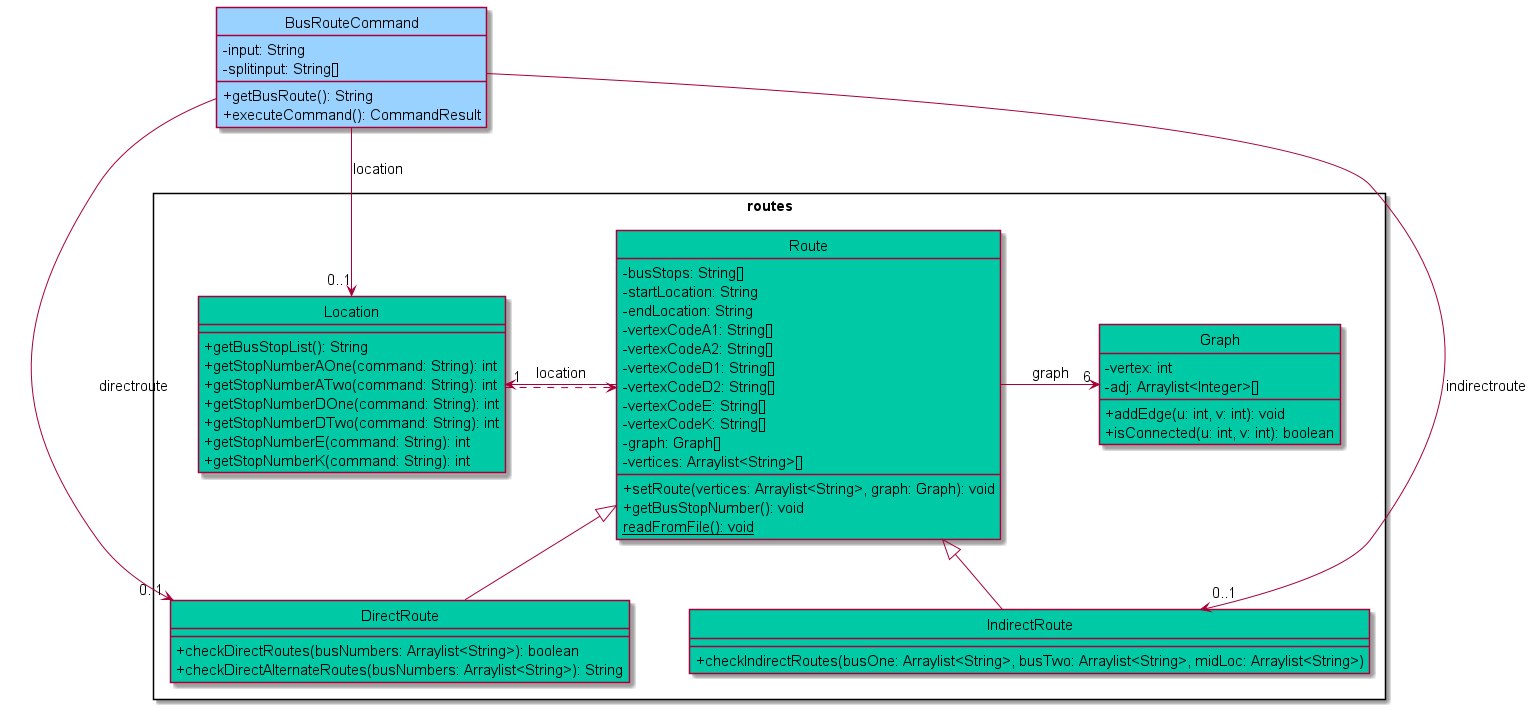

The diagram above was rendered by PlantUML. Its source (embedded in the PNG):
@startuml
'https://plantuml.com/sequence-diagram

!include Style.puml

skinparam classAttributeIconSize 0

hide circle

class BusRouteCommand

package "routes" <<rectangle>> {
  class Location
  class Route
  class Graph
  class DirectRoute
  class IndirectRoute
}

class BusRouteCommand COMMANDS_COLOR {
   -input: String
   -splitinput: String[]
   +getBusRoute(): String
   +executeCommand(): CommandResult
}

class Location ROUTES_COLOR {
   +getBusStopList(): String
   +getStopNumberAOne(command: String): int
   +getStopNumberATwo(command: String): int
   +getStopNumberDOne(command: String): int
   +getStopNumberDTwo(command: String): int
   +getStopNumberE(command: String): int
   +getStopNumberK(command: String): int
}

class Route ROUTES_COLOR {
   -busStops: String[]
   -startLocation: String
   -endLocation: String
   -vertexCodeA1: String[]
   -vertexCodeA2: String[]
   -vertexCodeD1: String[]
   -vertexCodeD2: String[]
   -vertexCodeE: String[]
   -vertexCodeK: String[]
   -graph: Graph[]
   -vertices: Arraylist<String>[]
   +setRoute(vertices: Arraylist<String>, graph: Graph): void
   +getBusStopNumber(): void
   {static} readFromFile(): void
}

class DirectRoute ROUTES_COLOR {
   +checkDirectRoutes(busNumbers: Arraylist<String>): boolean
   +checkDirectAlternateRoutes(busNumbers: Arraylist<String>): String
}

class IndirectRoute ROUTES_COLOR {
   +checkIndirectRoutes(busOne: Arraylist<String>, busTwo: Arraylist<String>, midLoc: Arraylist<String>)
}

class Graph ROUTES_COLOR {
   -vertex: int
   -adj: Arraylist<Integer>[]
   +addEdge(u: int, v: int): void
   +isConnected(u: int, v: int): boolean
}

BusRouteCommand --> "0..1" Location : location
BusRouteCommand -> "0..1" DirectRoute : directroute
BusRouteCommand -> "0..1" IndirectRoute : indirectroute
Route -> "1" Location : location
Route -> "6" Graph : graph
Route <|-- DirectRoute
Route <|-- IndirectRoute
Location .> Route

@enduml